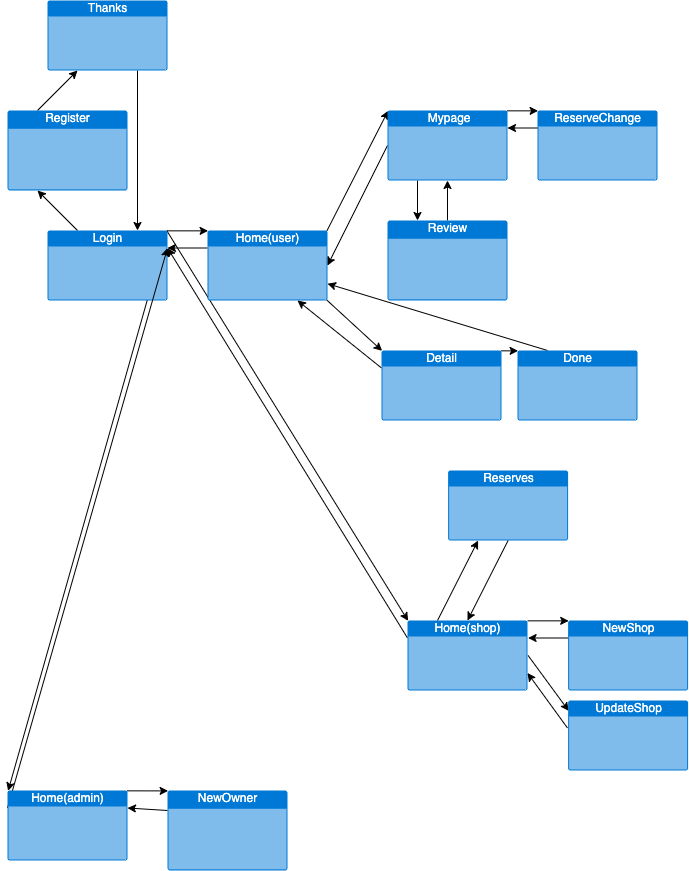

The diagram above was exported from draw.io. Its source (the exported page's mxGraphModel, read from the mxfile embedded in the PNG):
<mxGraphModel dx="924" dy="1014" grid="1" gridSize="10" guides="1" tooltips="1" connect="1" arrows="1" fold="1" page="1" pageScale="1" pageWidth="827" pageHeight="1169" math="0" shadow="0">
  <root>
    <mxCell id="0" />
    <mxCell id="1" parent="0" />
    <mxCell id="31" style="edgeStyle=none;html=1;exitX=0.995;exitY=0.005;exitDx=0;exitDy=0;exitPerimeter=0;entryX=0.005;entryY=0.005;entryDx=0;entryDy=0;entryPerimeter=0;strokeColor=default;endArrow=classic;endFill=1;" edge="1" parent="1" source="4" target="6">
      <mxGeometry relative="1" as="geometry" />
    </mxCell>
    <mxCell id="39" style="edgeStyle=none;html=1;exitX=0.995;exitY=0.005;exitDx=0;exitDy=0;exitPerimeter=0;entryX=0.005;entryY=0.005;entryDx=0;entryDy=0;entryPerimeter=0;strokeColor=default;endArrow=classic;endFill=1;" edge="1" parent="1" source="4" target="37">
      <mxGeometry relative="1" as="geometry" />
    </mxCell>
    <mxCell id="44" style="edgeStyle=none;html=1;exitX=0.995;exitY=0.005;exitDx=0;exitDy=0;exitPerimeter=0;entryX=0.005;entryY=0.005;entryDx=0;entryDy=0;entryPerimeter=0;strokeColor=default;endArrow=classic;endFill=1;" edge="1" parent="1" source="4" target="43">
      <mxGeometry relative="1" as="geometry" />
    </mxCell>
    <mxCell id="57" style="edgeStyle=none;html=1;exitX=0.25;exitY=0;exitDx=0;exitDy=0;exitPerimeter=0;entryX=0.25;entryY=1;entryDx=0;entryDy=0;entryPerimeter=0;strokeColor=default;endArrow=classic;endFill=1;" edge="1" parent="1" source="4" target="5">
      <mxGeometry relative="1" as="geometry" />
    </mxCell>
    <mxCell id="4" value="Login" style="html=1;strokeColor=none;fillColor=#0079D6;labelPosition=center;verticalLabelPosition=middle;verticalAlign=top;align=center;fontSize=12;outlineConnect=0;spacingTop=-6;fontColor=#FFFFFF;sketch=0;shape=mxgraph.sitemap.page;" vertex="1" parent="1">
      <mxGeometry x="80" y="240" width="120" height="70" as="geometry" />
    </mxCell>
    <mxCell id="58" style="edgeStyle=none;html=1;exitX=0.25;exitY=0;exitDx=0;exitDy=0;exitPerimeter=0;entryX=0.25;entryY=1;entryDx=0;entryDy=0;entryPerimeter=0;strokeColor=default;endArrow=classic;endFill=1;" edge="1" parent="1" source="5" target="7">
      <mxGeometry relative="1" as="geometry" />
    </mxCell>
    <mxCell id="5" value="Register" style="html=1;strokeColor=none;fillColor=#0079D6;labelPosition=center;verticalLabelPosition=middle;verticalAlign=top;align=center;fontSize=12;outlineConnect=0;spacingTop=-6;fontColor=#FFFFFF;sketch=0;shape=mxgraph.sitemap.page;" vertex="1" parent="1">
      <mxGeometry x="40" y="120" width="120" height="80" as="geometry" />
    </mxCell>
    <mxCell id="26" style="edgeStyle=none;html=1;exitX=0.995;exitY=0.005;exitDx=0;exitDy=0;exitPerimeter=0;entryX=0.005;entryY=0.005;entryDx=0;entryDy=0;entryPerimeter=0;strokeColor=default;endArrow=classic;endFill=1;" edge="1" parent="1" source="6" target="8">
      <mxGeometry relative="1" as="geometry" />
    </mxCell>
    <mxCell id="32" style="edgeStyle=none;html=1;exitX=0;exitY=0.25;exitDx=0;exitDy=0;exitPerimeter=0;entryX=1;entryY=0.25;entryDx=0;entryDy=0;entryPerimeter=0;strokeColor=default;endArrow=classic;endFill=1;" edge="1" parent="1" source="6" target="4">
      <mxGeometry relative="1" as="geometry" />
    </mxCell>
    <mxCell id="60" style="edgeStyle=none;html=1;exitX=0.995;exitY=0.995;exitDx=0;exitDy=0;exitPerimeter=0;entryX=0.005;entryY=0.005;entryDx=0;entryDy=0;entryPerimeter=0;strokeColor=default;endArrow=classic;endFill=1;" edge="1" parent="1" source="6" target="10">
      <mxGeometry relative="1" as="geometry" />
    </mxCell>
    <mxCell id="6" value="Home(user)" style="html=1;strokeColor=none;fillColor=#0079D6;labelPosition=center;verticalLabelPosition=middle;verticalAlign=top;align=center;fontSize=12;outlineConnect=0;spacingTop=-6;fontColor=#FFFFFF;sketch=0;shape=mxgraph.sitemap.page;" vertex="1" parent="1">
      <mxGeometry x="240" y="240" width="120" height="70" as="geometry" />
    </mxCell>
    <mxCell id="59" style="edgeStyle=none;html=1;exitX=0.75;exitY=1;exitDx=0;exitDy=0;exitPerimeter=0;entryX=0.75;entryY=0;entryDx=0;entryDy=0;entryPerimeter=0;strokeColor=default;endArrow=classic;endFill=1;" edge="1" parent="1" source="7" target="4">
      <mxGeometry relative="1" as="geometry" />
    </mxCell>
    <mxCell id="7" value="Thanks" style="html=1;strokeColor=none;fillColor=#0079D6;labelPosition=center;verticalLabelPosition=middle;verticalAlign=top;align=center;fontSize=12;outlineConnect=0;spacingTop=-6;fontColor=#FFFFFF;sketch=0;shape=mxgraph.sitemap.page;" vertex="1" parent="1">
      <mxGeometry x="80" y="10" width="120" height="70" as="geometry" />
    </mxCell>
    <mxCell id="27" style="edgeStyle=none;html=1;exitX=0;exitY=0.5;exitDx=0;exitDy=0;exitPerimeter=0;entryX=1;entryY=0.5;entryDx=0;entryDy=0;entryPerimeter=0;strokeColor=default;endArrow=classic;endFill=1;" edge="1" parent="1" source="8" target="6">
      <mxGeometry relative="1" as="geometry" />
    </mxCell>
    <mxCell id="28" style="edgeStyle=none;html=1;exitX=0.995;exitY=0.005;exitDx=0;exitDy=0;exitPerimeter=0;entryX=0.005;entryY=0.005;entryDx=0;entryDy=0;entryPerimeter=0;strokeColor=default;endArrow=classic;endFill=1;" edge="1" parent="1" source="8" target="25">
      <mxGeometry relative="1" as="geometry" />
    </mxCell>
    <mxCell id="34" style="edgeStyle=none;html=1;exitX=0.25;exitY=1;exitDx=0;exitDy=0;exitPerimeter=0;entryX=0.25;entryY=0;entryDx=0;entryDy=0;entryPerimeter=0;strokeColor=default;endArrow=classic;endFill=1;" edge="1" parent="1" source="8" target="33">
      <mxGeometry relative="1" as="geometry" />
    </mxCell>
    <mxCell id="8" value="&amp;nbsp;Mypage&lt;span style=&quot;color: rgba(0, 0, 0, 0); font-family: monospace; font-size: 0px; text-align: start;&quot;&gt;%3CmxGraphModel%3E%3Croot%3E%3CmxCell%20id%3D%220%22%2F%3E%3CmxCell%20id%3D%221%22%20parent%3D%220%22%2F%3E%3CmxCell%20id%3D%222%22%20value%3D%22thanks%22%20style%3D%22html%3D1%3BstrokeColor%3Dnone%3BfillColor%3D%230079D6%3BlabelPosition%3Dcenter%3BverticalLabelPosition%3Dmiddle%3BverticalAlign%3Dtop%3Balign%3Dcenter%3BfontSize%3D12%3BoutlineConnect%3D0%3BspacingTop%3D-6%3BfontColor%3D%23FFFFFF%3Bsketch%3D0%3Bshape%3Dmxgraph.sitemap.page%3B%22%20vertex%3D%221%22%20parent%3D%221%22%3E%3CmxGeometry%20x%3D%22400%22%20y%3D%22310%22%20width%3D%22120%22%20height%3D%2270%22%20as%3D%22geometry%22%2F%3E%3C%2FmxCell%3E%3C%2Froot%3E%3C%2FmxGraphModel%3E&lt;/span&gt;" style="html=1;strokeColor=none;fillColor=#0079D6;labelPosition=center;verticalLabelPosition=middle;verticalAlign=top;align=center;fontSize=12;outlineConnect=0;spacingTop=-6;fontColor=#FFFFFF;sketch=0;shape=mxgraph.sitemap.page;" vertex="1" parent="1">
      <mxGeometry x="420" y="120" width="120" height="70" as="geometry" />
    </mxCell>
    <mxCell id="63" style="edgeStyle=none;html=1;exitX=0.25;exitY=0;exitDx=0;exitDy=0;exitPerimeter=0;strokeColor=default;endArrow=classic;endFill=1;" edge="1" parent="1" source="9" target="6">
      <mxGeometry relative="1" as="geometry" />
    </mxCell>
    <mxCell id="9" value="Done" style="html=1;strokeColor=none;fillColor=#0079D6;labelPosition=center;verticalLabelPosition=middle;verticalAlign=top;align=center;fontSize=12;outlineConnect=0;spacingTop=-6;fontColor=#FFFFFF;sketch=0;shape=mxgraph.sitemap.page;" vertex="1" parent="1">
      <mxGeometry x="550" y="360" width="120" height="70" as="geometry" />
    </mxCell>
    <mxCell id="61" style="edgeStyle=none;html=1;exitX=0;exitY=0.25;exitDx=0;exitDy=0;exitPerimeter=0;entryX=0.75;entryY=1;entryDx=0;entryDy=0;entryPerimeter=0;strokeColor=default;endArrow=classic;endFill=1;" edge="1" parent="1" source="10" target="6">
      <mxGeometry relative="1" as="geometry" />
    </mxCell>
    <mxCell id="62" style="edgeStyle=none;html=1;exitX=0.995;exitY=0.005;exitDx=0;exitDy=0;exitPerimeter=0;entryX=0.005;entryY=0.005;entryDx=0;entryDy=0;entryPerimeter=0;strokeColor=default;endArrow=classic;endFill=1;" edge="1" parent="1" source="10" target="9">
      <mxGeometry relative="1" as="geometry" />
    </mxCell>
    <mxCell id="10" value="Detail" style="html=1;strokeColor=none;fillColor=#0079D6;labelPosition=center;verticalLabelPosition=middle;verticalAlign=top;align=center;fontSize=12;outlineConnect=0;spacingTop=-6;fontColor=#FFFFFF;sketch=0;shape=mxgraph.sitemap.page;" vertex="1" parent="1">
      <mxGeometry x="414" y="360" width="120" height="70" as="geometry" />
    </mxCell>
    <mxCell id="29" style="edgeStyle=none;html=1;exitX=0;exitY=0.25;exitDx=0;exitDy=0;exitPerimeter=0;entryX=1;entryY=0.25;entryDx=0;entryDy=0;entryPerimeter=0;strokeColor=default;endArrow=classic;endFill=1;" edge="1" parent="1" source="25" target="8">
      <mxGeometry relative="1" as="geometry" />
    </mxCell>
    <mxCell id="25" value="ReserveChange" style="html=1;strokeColor=none;fillColor=#0079D6;labelPosition=center;verticalLabelPosition=middle;verticalAlign=top;align=center;fontSize=12;outlineConnect=0;spacingTop=-6;fontColor=#FFFFFF;sketch=0;shape=mxgraph.sitemap.page;" vertex="1" parent="1">
      <mxGeometry x="570" y="120" width="120" height="70" as="geometry" />
    </mxCell>
    <mxCell id="36" style="edgeStyle=none;html=1;exitX=0.5;exitY=0;exitDx=0;exitDy=0;exitPerimeter=0;strokeColor=default;endArrow=classic;endFill=1;entryX=0.5;entryY=1;entryDx=0;entryDy=0;entryPerimeter=0;" edge="1" parent="1" source="33" target="8">
      <mxGeometry relative="1" as="geometry">
        <mxPoint x="480" y="200" as="targetPoint" />
      </mxGeometry>
    </mxCell>
    <mxCell id="33" value="Review" style="html=1;strokeColor=none;fillColor=#0079D6;labelPosition=center;verticalLabelPosition=middle;verticalAlign=top;align=center;fontSize=12;outlineConnect=0;spacingTop=-6;fontColor=#FFFFFF;sketch=0;shape=mxgraph.sitemap.page;" vertex="1" parent="1">
      <mxGeometry x="420" y="230" width="120" height="80" as="geometry" />
    </mxCell>
    <mxCell id="41" style="edgeStyle=none;html=1;exitX=0;exitY=0.25;exitDx=0;exitDy=0;exitPerimeter=0;strokeColor=default;endArrow=classic;endFill=1;entryX=1;entryY=0.25;entryDx=0;entryDy=0;entryPerimeter=0;" edge="1" parent="1" source="37" target="4">
      <mxGeometry relative="1" as="geometry">
        <mxPoint x="210" y="320" as="targetPoint" />
      </mxGeometry>
    </mxCell>
    <mxCell id="50" style="edgeStyle=none;html=1;exitX=0.995;exitY=0.005;exitDx=0;exitDy=0;exitPerimeter=0;entryX=0.005;entryY=0.005;entryDx=0;entryDy=0;entryPerimeter=0;strokeColor=default;endArrow=classic;endFill=1;" edge="1" parent="1">
      <mxGeometry relative="1" as="geometry">
        <mxPoint x="559.9999999999999" y="630.3499999999997" as="sourcePoint" />
        <mxPoint x="601.1999999999999" y="630.3499999999999" as="targetPoint" />
      </mxGeometry>
    </mxCell>
    <mxCell id="52" style="edgeStyle=none;html=1;exitX=1;exitY=0.5;exitDx=0;exitDy=0;exitPerimeter=0;entryX=0.005;entryY=0.005;entryDx=0;entryDy=0;entryPerimeter=0;strokeColor=default;endArrow=classic;endFill=1;" edge="1" parent="1">
      <mxGeometry relative="1" as="geometry">
        <mxPoint x="560.5999999999998" y="664.9999999999998" as="sourcePoint" />
        <mxPoint x="601.1999999999999" y="720.3499999999999" as="targetPoint" />
      </mxGeometry>
    </mxCell>
    <mxCell id="65" style="edgeStyle=none;html=1;exitX=0.25;exitY=0;exitDx=0;exitDy=0;exitPerimeter=0;entryX=0.25;entryY=1;entryDx=0;entryDy=0;entryPerimeter=0;strokeColor=default;endArrow=classic;endFill=1;" edge="1" parent="1" source="37" target="64">
      <mxGeometry relative="1" as="geometry" />
    </mxCell>
    <mxCell id="37" value="Home(shop)" style="html=1;strokeColor=none;fillColor=#0079D6;labelPosition=center;verticalLabelPosition=middle;verticalAlign=top;align=center;fontSize=12;outlineConnect=0;spacingTop=-6;fontColor=#FFFFFF;sketch=0;shape=mxgraph.sitemap.page;" vertex="1" parent="1">
      <mxGeometry x="440" y="630" width="120" height="70" as="geometry" />
    </mxCell>
    <mxCell id="45" style="edgeStyle=none;html=1;exitX=0;exitY=0.25;exitDx=0;exitDy=0;exitPerimeter=0;entryX=1;entryY=0.25;entryDx=0;entryDy=0;entryPerimeter=0;strokeColor=default;endArrow=classic;endFill=1;" edge="1" parent="1" source="43" target="4">
      <mxGeometry relative="1" as="geometry" />
    </mxCell>
    <mxCell id="55" style="edgeStyle=none;html=1;exitX=0.995;exitY=0.005;exitDx=0;exitDy=0;exitPerimeter=0;entryX=0.005;entryY=0.005;entryDx=0;entryDy=0;entryPerimeter=0;strokeColor=default;endArrow=classic;endFill=1;" edge="1" parent="1" source="43" target="54">
      <mxGeometry relative="1" as="geometry" />
    </mxCell>
    <mxCell id="43" value="Home(admin)" style="html=1;strokeColor=none;fillColor=#0079D6;labelPosition=center;verticalLabelPosition=middle;verticalAlign=top;align=center;fontSize=12;outlineConnect=0;spacingTop=-6;fontColor=#FFFFFF;sketch=0;shape=mxgraph.sitemap.page;" vertex="1" parent="1">
      <mxGeometry x="40" y="800" width="120" height="70" as="geometry" />
    </mxCell>
    <mxCell id="51" style="edgeStyle=none;html=1;exitX=0;exitY=0.25;exitDx=0;exitDy=0;exitPerimeter=0;entryX=1;entryY=0.25;entryDx=0;entryDy=0;entryPerimeter=0;strokeColor=default;endArrow=classic;endFill=1;" edge="1" parent="1">
      <mxGeometry relative="1" as="geometry">
        <mxPoint x="600.5999999999998" y="647.4999999999995" as="sourcePoint" />
        <mxPoint x="560.5999999999998" y="647.4999999999998" as="targetPoint" />
      </mxGeometry>
    </mxCell>
    <mxCell id="47" value="NewShop" style="html=1;strokeColor=none;fillColor=#0079D6;labelPosition=center;verticalLabelPosition=middle;verticalAlign=top;align=center;fontSize=12;outlineConnect=0;spacingTop=-6;fontColor=#FFFFFF;sketch=0;shape=mxgraph.sitemap.page;" vertex="1" parent="1">
      <mxGeometry x="600.6" y="630" width="120" height="70" as="geometry" />
    </mxCell>
    <mxCell id="53" style="edgeStyle=none;html=1;exitX=0;exitY=0.25;exitDx=0;exitDy=0;exitPerimeter=0;entryX=1;entryY=0.75;entryDx=0;entryDy=0;entryPerimeter=0;strokeColor=default;endArrow=classic;endFill=1;" edge="1" parent="1" target="37">
      <mxGeometry relative="1" as="geometry">
        <mxPoint x="599.9999999999998" y="737.4999999999995" as="sourcePoint" />
      </mxGeometry>
    </mxCell>
    <mxCell id="49" value="UpdateShop" style="html=1;strokeColor=none;fillColor=#0079D6;labelPosition=center;verticalLabelPosition=middle;verticalAlign=top;align=center;fontSize=12;outlineConnect=0;spacingTop=-6;fontColor=#FFFFFF;sketch=0;shape=mxgraph.sitemap.page;" vertex="1" parent="1">
      <mxGeometry x="600.6" y="710" width="120" height="70" as="geometry" />
    </mxCell>
    <mxCell id="56" style="edgeStyle=none;html=1;exitX=0;exitY=0.25;exitDx=0;exitDy=0;exitPerimeter=0;entryX=1;entryY=0.25;entryDx=0;entryDy=0;entryPerimeter=0;strokeColor=default;endArrow=classic;endFill=1;" edge="1" parent="1" source="54" target="43">
      <mxGeometry relative="1" as="geometry" />
    </mxCell>
    <mxCell id="54" value="NewOwner" style="html=1;strokeColor=none;fillColor=#0079D6;labelPosition=center;verticalLabelPosition=middle;verticalAlign=top;align=center;fontSize=12;outlineConnect=0;spacingTop=-6;fontColor=#FFFFFF;sketch=0;shape=mxgraph.sitemap.page;" vertex="1" parent="1">
      <mxGeometry x="200" y="800" width="120" height="80" as="geometry" />
    </mxCell>
    <mxCell id="66" style="edgeStyle=none;html=1;exitX=0.5;exitY=1;exitDx=0;exitDy=0;exitPerimeter=0;entryX=0.5;entryY=0;entryDx=0;entryDy=0;entryPerimeter=0;strokeColor=default;endArrow=classic;endFill=1;" edge="1" parent="1" source="64" target="37">
      <mxGeometry relative="1" as="geometry" />
    </mxCell>
    <mxCell id="64" value="Reserves" style="html=1;strokeColor=none;fillColor=#0079D6;labelPosition=center;verticalLabelPosition=middle;verticalAlign=top;align=center;fontSize=12;outlineConnect=0;spacingTop=-6;fontColor=#FFFFFF;sketch=0;shape=mxgraph.sitemap.page;" vertex="1" parent="1">
      <mxGeometry x="480.6" y="480" width="120" height="70" as="geometry" />
    </mxCell>
  </root>
</mxGraphModel>